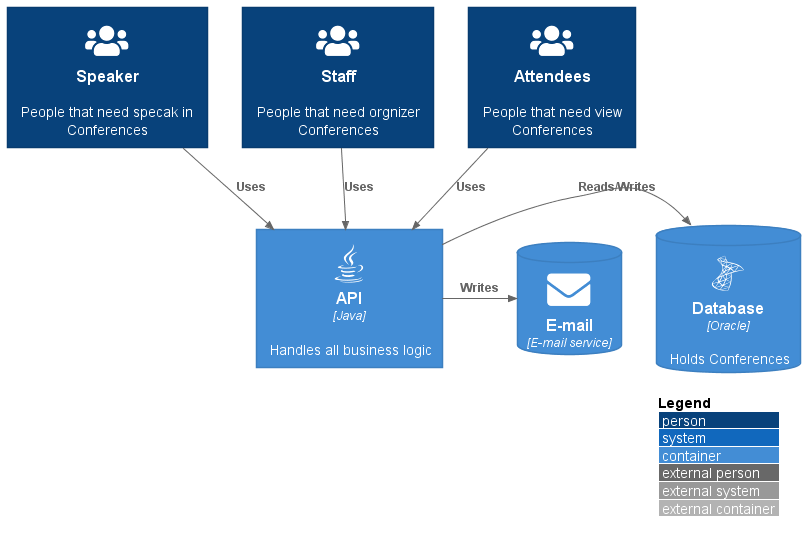

The diagram above was rendered by PlantUML. Its source (embedded in the PNG):
@startuml
!include https://raw.githubusercontent.com/plantuml-stdlib/C4-PlantUML/master/C4_Container.puml

!define DEVICONS https://raw.githubusercontent.com/tupadr3/plantuml-icon-font-sprites/master/devicons
!define FONTAWESOME https://raw.githubusercontent.com/tupadr3/plantuml-icon-font-sprites/master/font-awesome-5
!include DEVICONS/angular.puml
!include DEVICONS/java.puml
!include DEVICONS/msql_server.puml
!include FONTAWESOME/users.puml
!include FONTAWESOME/envelope.puml

LAYOUT_WITH_LEGEND()

Person(user, "Speaker", "People that need specak in Conferences", $sprite="users")
Person(staff, "Staff", "People that need orgnizer Conferences", $sprite="users")
Person(attendees, "Attendees", "People that need view Conferences", $sprite="users")

Container(api, "API", "Java", "Handles all business logic", $sprite="java")
ContainerDb(db, "Database", "Oracle", "Holds Conferences", $sprite="msql_server")
ContainerDb(envelope, "E-mail", "E-mail service", $sprite="envelope")

Rel(user, api, "Uses")
Rel(staff, api, "Uses")
Rel(attendees, api, "Uses")
Rel_R(api, db, "Reads/Writes")
Rel_R(api, envelope, "Writes")
@enduml